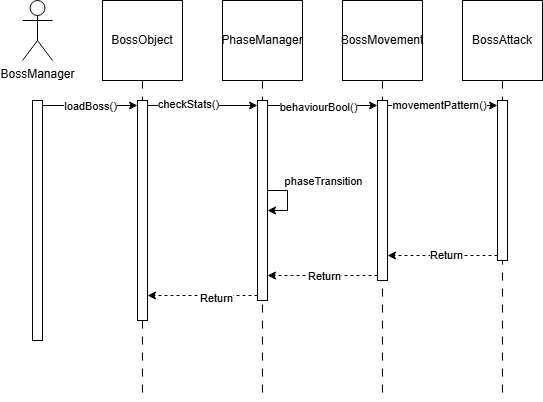

The diagram above was exported from draw.io. Its source (the exported page's mxGraphModel, read from the mxfile embedded in the PNG):
<mxGraphModel dx="989" dy="519" grid="1" gridSize="10" guides="1" tooltips="1" connect="1" arrows="1" fold="1" page="1" pageScale="1" pageWidth="850" pageHeight="1100" math="0" shadow="0">
  <root>
    <mxCell id="0" />
    <mxCell id="1" parent="0" />
    <mxCell id="AIAHpmJy8C1oIIB9bd3D-1" value="BossManager" style="shape=umlActor;verticalLabelPosition=bottom;verticalAlign=top;html=1;outlineConnect=0;" vertex="1" parent="1">
      <mxGeometry x="80" y="240" width="30" height="60" as="geometry" />
    </mxCell>
    <mxCell id="AIAHpmJy8C1oIIB9bd3D-87" style="edgeStyle=orthogonalEdgeStyle;rounded=0;orthogonalLoop=1;jettySize=auto;html=1;exitX=0.5;exitY=1;exitDx=0;exitDy=0;dashed=1;dashPattern=8 8;endArrow=none;startFill=0;" edge="1" parent="1" source="AIAHpmJy8C1oIIB9bd3D-28">
      <mxGeometry relative="1" as="geometry">
        <mxPoint x="199.9655172413793" y="640" as="targetPoint" />
      </mxGeometry>
    </mxCell>
    <mxCell id="AIAHpmJy8C1oIIB9bd3D-28" value="BossObject" style="whiteSpace=wrap;html=1;aspect=fixed;" vertex="1" parent="1">
      <mxGeometry x="160" y="240" width="80" height="80" as="geometry" />
    </mxCell>
    <mxCell id="AIAHpmJy8C1oIIB9bd3D-86" style="edgeStyle=orthogonalEdgeStyle;rounded=0;orthogonalLoop=1;jettySize=auto;html=1;exitX=0.5;exitY=1;exitDx=0;exitDy=0;dashed=1;dashPattern=8 8;endArrow=none;startFill=0;" edge="1" parent="1" source="AIAHpmJy8C1oIIB9bd3D-30">
      <mxGeometry relative="1" as="geometry">
        <mxPoint x="319.9655172413793" y="640" as="targetPoint" />
      </mxGeometry>
    </mxCell>
    <mxCell id="AIAHpmJy8C1oIIB9bd3D-30" value="PhaseManager" style="whiteSpace=wrap;html=1;aspect=fixed;" vertex="1" parent="1">
      <mxGeometry x="280" y="240" width="80" height="80" as="geometry" />
    </mxCell>
    <mxCell id="AIAHpmJy8C1oIIB9bd3D-85" style="edgeStyle=orthogonalEdgeStyle;rounded=0;orthogonalLoop=1;jettySize=auto;html=1;exitX=0.5;exitY=1;exitDx=0;exitDy=0;dashed=1;dashPattern=8 8;endArrow=none;startFill=0;" edge="1" parent="1" source="AIAHpmJy8C1oIIB9bd3D-31">
      <mxGeometry relative="1" as="geometry">
        <mxPoint x="439.9655172413793" y="640" as="targetPoint" />
      </mxGeometry>
    </mxCell>
    <mxCell id="AIAHpmJy8C1oIIB9bd3D-31" value="BossMovement" style="whiteSpace=wrap;html=1;aspect=fixed;" vertex="1" parent="1">
      <mxGeometry x="400" y="240" width="80" height="80" as="geometry" />
    </mxCell>
    <mxCell id="AIAHpmJy8C1oIIB9bd3D-84" style="edgeStyle=orthogonalEdgeStyle;rounded=0;orthogonalLoop=1;jettySize=auto;html=1;exitX=0.5;exitY=1;exitDx=0;exitDy=0;dashed=1;endArrow=none;startFill=0;dashPattern=8 8;" edge="1" parent="1" source="AIAHpmJy8C1oIIB9bd3D-32">
      <mxGeometry relative="1" as="geometry">
        <mxPoint x="559.9655172413793" y="640" as="targetPoint" />
      </mxGeometry>
    </mxCell>
    <mxCell id="AIAHpmJy8C1oIIB9bd3D-32" value="BossAttack" style="whiteSpace=wrap;html=1;aspect=fixed;" vertex="1" parent="1">
      <mxGeometry x="520" y="240" width="80" height="80" as="geometry" />
    </mxCell>
    <mxCell id="AIAHpmJy8C1oIIB9bd3D-39" value="" style="html=1;points=[[0,0,0,0,5],[0,1,0,0,-5],[1,0,0,0,5],[1,1,0,0,-5]];perimeter=orthogonalPerimeter;outlineConnect=0;targetShapes=umlLifeline;portConstraint=eastwest;newEdgeStyle={&quot;curved&quot;:0,&quot;rounded&quot;:0};" vertex="1" parent="1">
      <mxGeometry x="90" y="340" width="10" height="240" as="geometry" />
    </mxCell>
    <mxCell id="AIAHpmJy8C1oIIB9bd3D-41" value="" style="html=1;points=[[0,0,0,0,5],[0,1,0,0,-5],[1,0,0,0,5],[1,1,0,0,-5]];perimeter=orthogonalPerimeter;outlineConnect=0;targetShapes=umlLifeline;portConstraint=eastwest;newEdgeStyle={&quot;curved&quot;:0,&quot;rounded&quot;:0};" vertex="1" parent="1">
      <mxGeometry x="195" y="340" width="10" height="220" as="geometry" />
    </mxCell>
    <mxCell id="AIAHpmJy8C1oIIB9bd3D-60" style="edgeStyle=orthogonalEdgeStyle;rounded=0;orthogonalLoop=1;jettySize=auto;html=1;curved=0;exitX=0;exitY=1;exitDx=0;exitDy=-5;exitPerimeter=0;dashed=1;" edge="1" parent="1" source="AIAHpmJy8C1oIIB9bd3D-42" target="AIAHpmJy8C1oIIB9bd3D-41">
      <mxGeometry relative="1" as="geometry">
        <Array as="points">
          <mxPoint x="230" y="535" />
          <mxPoint x="230" y="535" />
        </Array>
      </mxGeometry>
    </mxCell>
    <mxCell id="AIAHpmJy8C1oIIB9bd3D-65" value="Return" style="edgeLabel;html=1;align=center;verticalAlign=middle;resizable=0;points=[];" vertex="1" connectable="0" parent="AIAHpmJy8C1oIIB9bd3D-60">
      <mxGeometry x="-0.2376" y="2" relative="1" as="geometry">
        <mxPoint as="offset" />
      </mxGeometry>
    </mxCell>
    <mxCell id="AIAHpmJy8C1oIIB9bd3D-42" value="" style="html=1;points=[[0,0,0,0,5],[0,1,0,0,-5],[1,0,0,0,5],[1,1,0,0,-5]];perimeter=orthogonalPerimeter;outlineConnect=0;targetShapes=umlLifeline;portConstraint=eastwest;newEdgeStyle={&quot;curved&quot;:0,&quot;rounded&quot;:0};" vertex="1" parent="1">
      <mxGeometry x="315" y="340" width="10" height="200" as="geometry" />
    </mxCell>
    <mxCell id="AIAHpmJy8C1oIIB9bd3D-61" style="edgeStyle=orthogonalEdgeStyle;rounded=0;orthogonalLoop=1;jettySize=auto;html=1;curved=0;exitX=0;exitY=1;exitDx=0;exitDy=-5;exitPerimeter=0;dashed=1;" edge="1" parent="1" source="AIAHpmJy8C1oIIB9bd3D-43" target="AIAHpmJy8C1oIIB9bd3D-42">
      <mxGeometry relative="1" as="geometry">
        <Array as="points">
          <mxPoint x="350" y="515" />
          <mxPoint x="350" y="515" />
        </Array>
      </mxGeometry>
    </mxCell>
    <mxCell id="AIAHpmJy8C1oIIB9bd3D-66" value="Return" style="edgeLabel;html=1;align=center;verticalAlign=middle;resizable=0;points=[];" vertex="1" connectable="0" parent="AIAHpmJy8C1oIIB9bd3D-61">
      <mxGeometry x="-0.0245" relative="1" as="geometry">
        <mxPoint as="offset" />
      </mxGeometry>
    </mxCell>
    <mxCell id="AIAHpmJy8C1oIIB9bd3D-43" value="" style="html=1;points=[[0,0,0,0,5],[0,1,0,0,-5],[1,0,0,0,5],[1,1,0,0,-5]];perimeter=orthogonalPerimeter;outlineConnect=0;targetShapes=umlLifeline;portConstraint=eastwest;newEdgeStyle={&quot;curved&quot;:0,&quot;rounded&quot;:0};" vertex="1" parent="1">
      <mxGeometry x="435" y="340" width="10" height="180" as="geometry" />
    </mxCell>
    <mxCell id="AIAHpmJy8C1oIIB9bd3D-81" style="edgeStyle=orthogonalEdgeStyle;rounded=0;orthogonalLoop=1;jettySize=auto;html=1;curved=0;exitX=0;exitY=1;exitDx=0;exitDy=-5;exitPerimeter=0;dashed=1;" edge="1" parent="1" source="AIAHpmJy8C1oIIB9bd3D-44" target="AIAHpmJy8C1oIIB9bd3D-43">
      <mxGeometry relative="1" as="geometry">
        <Array as="points">
          <mxPoint x="460" y="495" />
          <mxPoint x="460" y="495" />
        </Array>
      </mxGeometry>
    </mxCell>
    <mxCell id="AIAHpmJy8C1oIIB9bd3D-82" value="Return" style="edgeLabel;html=1;align=center;verticalAlign=middle;resizable=0;points=[];" vertex="1" connectable="0" parent="AIAHpmJy8C1oIIB9bd3D-81">
      <mxGeometry x="-0.0495" y="-1" relative="1" as="geometry">
        <mxPoint as="offset" />
      </mxGeometry>
    </mxCell>
    <mxCell id="AIAHpmJy8C1oIIB9bd3D-44" value="" style="html=1;points=[[0,0,0,0,5],[0,1,0,0,-5],[1,0,0,0,5],[1,1,0,0,-5]];perimeter=orthogonalPerimeter;outlineConnect=0;targetShapes=umlLifeline;portConstraint=eastwest;newEdgeStyle={&quot;curved&quot;:0,&quot;rounded&quot;:0};" vertex="1" parent="1">
      <mxGeometry x="555" y="340" width="10" height="160" as="geometry" />
    </mxCell>
    <mxCell id="AIAHpmJy8C1oIIB9bd3D-68" style="edgeStyle=orthogonalEdgeStyle;rounded=0;orthogonalLoop=1;jettySize=auto;html=1;curved=0;exitX=1;exitY=0;exitDx=0;exitDy=5;exitPerimeter=0;entryX=0;entryY=0;entryDx=0;entryDy=5;entryPerimeter=0;" edge="1" parent="1" source="AIAHpmJy8C1oIIB9bd3D-39" target="AIAHpmJy8C1oIIB9bd3D-41">
      <mxGeometry relative="1" as="geometry" />
    </mxCell>
    <mxCell id="AIAHpmJy8C1oIIB9bd3D-69" value="loadBoss()" style="edgeLabel;html=1;align=center;verticalAlign=middle;resizable=0;points=[];" vertex="1" connectable="0" parent="AIAHpmJy8C1oIIB9bd3D-68">
      <mxGeometry x="0.0446" relative="1" as="geometry">
        <mxPoint x="-3" as="offset" />
      </mxGeometry>
    </mxCell>
    <mxCell id="AIAHpmJy8C1oIIB9bd3D-72" style="edgeStyle=orthogonalEdgeStyle;rounded=0;orthogonalLoop=1;jettySize=auto;html=1;curved=0;exitX=1;exitY=0;exitDx=0;exitDy=5;exitPerimeter=0;entryX=0;entryY=0;entryDx=0;entryDy=5;entryPerimeter=0;" edge="1" parent="1" source="AIAHpmJy8C1oIIB9bd3D-41" target="AIAHpmJy8C1oIIB9bd3D-42">
      <mxGeometry relative="1" as="geometry" />
    </mxCell>
    <mxCell id="AIAHpmJy8C1oIIB9bd3D-74" value="checkStats()" style="edgeLabel;html=1;align=center;verticalAlign=middle;resizable=0;points=[];" vertex="1" connectable="0" parent="AIAHpmJy8C1oIIB9bd3D-72">
      <mxGeometry x="-0.2639" y="2" relative="1" as="geometry">
        <mxPoint as="offset" />
      </mxGeometry>
    </mxCell>
    <mxCell id="AIAHpmJy8C1oIIB9bd3D-73" style="edgeStyle=orthogonalEdgeStyle;rounded=0;orthogonalLoop=1;jettySize=auto;html=1;curved=0;exitX=1;exitY=0;exitDx=0;exitDy=5;exitPerimeter=0;entryX=0;entryY=0;entryDx=0;entryDy=5;entryPerimeter=0;" edge="1" parent="1" source="AIAHpmJy8C1oIIB9bd3D-42" target="AIAHpmJy8C1oIIB9bd3D-43">
      <mxGeometry relative="1" as="geometry" />
    </mxCell>
    <mxCell id="AIAHpmJy8C1oIIB9bd3D-79" value="behaviourBool()" style="edgeLabel;html=1;align=center;verticalAlign=middle;resizable=0;points=[];" vertex="1" connectable="0" parent="AIAHpmJy8C1oIIB9bd3D-73">
      <mxGeometry x="-0.3517" y="-1" relative="1" as="geometry">
        <mxPoint x="14" as="offset" />
      </mxGeometry>
    </mxCell>
    <mxCell id="AIAHpmJy8C1oIIB9bd3D-75" style="edgeStyle=orthogonalEdgeStyle;rounded=0;orthogonalLoop=1;jettySize=auto;html=1;curved=0;exitX=1;exitY=0;exitDx=0;exitDy=5;exitPerimeter=0;entryX=0;entryY=0;entryDx=0;entryDy=5;entryPerimeter=0;" edge="1" parent="1" source="AIAHpmJy8C1oIIB9bd3D-43" target="AIAHpmJy8C1oIIB9bd3D-44">
      <mxGeometry relative="1" as="geometry" />
    </mxCell>
    <mxCell id="AIAHpmJy8C1oIIB9bd3D-80" value="movementPattern()" style="edgeLabel;html=1;align=center;verticalAlign=middle;resizable=0;points=[];" vertex="1" connectable="0" parent="AIAHpmJy8C1oIIB9bd3D-75">
      <mxGeometry x="-0.0132" y="1" relative="1" as="geometry">
        <mxPoint x="-3" as="offset" />
      </mxGeometry>
    </mxCell>
    <mxCell id="AIAHpmJy8C1oIIB9bd3D-77" style="edgeStyle=orthogonalEdgeStyle;rounded=0;orthogonalLoop=1;jettySize=auto;html=1;curved=0;elbow=vertical;" edge="1" parent="1" source="AIAHpmJy8C1oIIB9bd3D-42" target="AIAHpmJy8C1oIIB9bd3D-42">
      <mxGeometry relative="1" as="geometry" />
    </mxCell>
    <mxCell id="AIAHpmJy8C1oIIB9bd3D-78" value="phaseTransition" style="edgeLabel;html=1;align=center;verticalAlign=middle;resizable=0;points=[];" vertex="1" connectable="0" parent="AIAHpmJy8C1oIIB9bd3D-77">
      <mxGeometry x="-0.3402" y="1" relative="1" as="geometry">
        <mxPoint x="34" y="-10" as="offset" />
      </mxGeometry>
    </mxCell>
  </root>
</mxGraphModel>